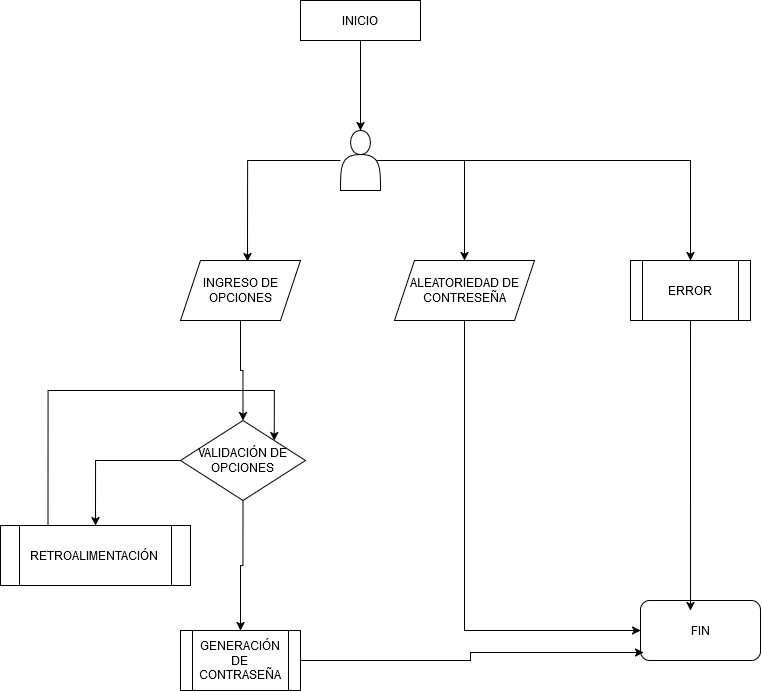

The diagram above was exported from draw.io. Its source (the exported page's mxGraphModel, read from the mxfile embedded in the PNG):
<mxGraphModel dx="1615" dy="858" grid="1" gridSize="10" guides="1" tooltips="1" connect="1" arrows="1" fold="1" page="1" pageScale="1" pageWidth="827" pageHeight="1169" math="0" shadow="0">
  <root>
    <mxCell id="0" />
    <mxCell id="1" parent="0" />
    <mxCell id="JFOlxu0jDbDA91tQkojf-25" style="edgeStyle=orthogonalEdgeStyle;rounded=0;orthogonalLoop=1;jettySize=auto;html=1;entryX=0.5;entryY=0;entryDx=0;entryDy=0;" edge="1" parent="1" source="JFOlxu0jDbDA91tQkojf-1" target="JFOlxu0jDbDA91tQkojf-3">
      <mxGeometry relative="1" as="geometry" />
    </mxCell>
    <mxCell id="JFOlxu0jDbDA91tQkojf-1" value="INICIO" style="rounded=0;whiteSpace=wrap;html=1;" vertex="1" parent="1">
      <mxGeometry x="333" y="10" width="120" height="40" as="geometry" />
    </mxCell>
    <mxCell id="JFOlxu0jDbDA91tQkojf-18" style="edgeStyle=orthogonalEdgeStyle;rounded=0;orthogonalLoop=1;jettySize=auto;html=1;exitX=0.5;exitY=1;exitDx=0;exitDy=0;entryX=0.5;entryY=0;entryDx=0;entryDy=0;" edge="1" parent="1" source="JFOlxu0jDbDA91tQkojf-2" target="JFOlxu0jDbDA91tQkojf-17">
      <mxGeometry relative="1" as="geometry" />
    </mxCell>
    <mxCell id="JFOlxu0jDbDA91tQkojf-2" value="INGRESO DE OPCIONES" style="shape=parallelogram;perimeter=parallelogramPerimeter;whiteSpace=wrap;html=1;fixedSize=1;" vertex="1" parent="1">
      <mxGeometry x="213" y="270" width="120" height="60" as="geometry" />
    </mxCell>
    <mxCell id="JFOlxu0jDbDA91tQkojf-10" style="edgeStyle=orthogonalEdgeStyle;rounded=0;orthogonalLoop=1;jettySize=auto;html=1;exitX=0.9;exitY=0.5;exitDx=0;exitDy=0;exitPerimeter=0;entryX=0.5;entryY=0;entryDx=0;entryDy=0;" edge="1" parent="1" source="JFOlxu0jDbDA91tQkojf-3" target="JFOlxu0jDbDA91tQkojf-9">
      <mxGeometry relative="1" as="geometry" />
    </mxCell>
    <mxCell id="JFOlxu0jDbDA91tQkojf-13" style="edgeStyle=orthogonalEdgeStyle;rounded=0;orthogonalLoop=1;jettySize=auto;html=1;entryX=0.5;entryY=0;entryDx=0;entryDy=0;" edge="1" parent="1" source="JFOlxu0jDbDA91tQkojf-3" target="JFOlxu0jDbDA91tQkojf-12">
      <mxGeometry relative="1" as="geometry" />
    </mxCell>
    <mxCell id="JFOlxu0jDbDA91tQkojf-3" value="" style="shape=actor;whiteSpace=wrap;html=1;" vertex="1" parent="1">
      <mxGeometry x="373" y="140" width="40" height="60" as="geometry" />
    </mxCell>
    <mxCell id="JFOlxu0jDbDA91tQkojf-5" style="edgeStyle=orthogonalEdgeStyle;rounded=0;orthogonalLoop=1;jettySize=auto;html=1;entryX=0.558;entryY=0.017;entryDx=0;entryDy=0;entryPerimeter=0;" edge="1" parent="1" source="JFOlxu0jDbDA91tQkojf-3" target="JFOlxu0jDbDA91tQkojf-2">
      <mxGeometry relative="1" as="geometry" />
    </mxCell>
    <mxCell id="JFOlxu0jDbDA91tQkojf-7" value="GENERACIÓN DE CONTRASEÑA" style="shape=process;whiteSpace=wrap;html=1;backgroundOutline=1;" vertex="1" parent="1">
      <mxGeometry x="213" y="640" width="120" height="60" as="geometry" />
    </mxCell>
    <mxCell id="JFOlxu0jDbDA91tQkojf-16" style="edgeStyle=orthogonalEdgeStyle;rounded=0;orthogonalLoop=1;jettySize=auto;html=1;exitX=0.5;exitY=1;exitDx=0;exitDy=0;entryX=0;entryY=0.5;entryDx=0;entryDy=0;" edge="1" parent="1" source="JFOlxu0jDbDA91tQkojf-9" target="JFOlxu0jDbDA91tQkojf-14">
      <mxGeometry relative="1" as="geometry" />
    </mxCell>
    <mxCell id="JFOlxu0jDbDA91tQkojf-9" value="ALEATORIEDAD DE CONTRESEÑA" style="shape=parallelogram;perimeter=parallelogramPerimeter;whiteSpace=wrap;html=1;fixedSize=1;" vertex="1" parent="1">
      <mxGeometry x="427" y="270" width="140" height="60" as="geometry" />
    </mxCell>
    <mxCell id="JFOlxu0jDbDA91tQkojf-12" value="ERROR" style="shape=process;whiteSpace=wrap;html=1;backgroundOutline=1;" vertex="1" parent="1">
      <mxGeometry x="663" y="270" width="120" height="60" as="geometry" />
    </mxCell>
    <mxCell id="JFOlxu0jDbDA91tQkojf-14" value="FIN" style="rounded=1;whiteSpace=wrap;html=1;" vertex="1" parent="1">
      <mxGeometry x="673" y="610" width="120" height="60" as="geometry" />
    </mxCell>
    <mxCell id="JFOlxu0jDbDA91tQkojf-15" style="edgeStyle=orthogonalEdgeStyle;rounded=0;orthogonalLoop=1;jettySize=auto;html=1;exitX=0.5;exitY=1;exitDx=0;exitDy=0;entryX=0.417;entryY=0.167;entryDx=0;entryDy=0;entryPerimeter=0;" edge="1" parent="1" source="JFOlxu0jDbDA91tQkojf-12" target="JFOlxu0jDbDA91tQkojf-14">
      <mxGeometry relative="1" as="geometry" />
    </mxCell>
    <mxCell id="JFOlxu0jDbDA91tQkojf-19" style="edgeStyle=orthogonalEdgeStyle;rounded=0;orthogonalLoop=1;jettySize=auto;html=1;exitX=0.5;exitY=1;exitDx=0;exitDy=0;entryX=0.5;entryY=0;entryDx=0;entryDy=0;" edge="1" parent="1" source="JFOlxu0jDbDA91tQkojf-17" target="JFOlxu0jDbDA91tQkojf-7">
      <mxGeometry relative="1" as="geometry" />
    </mxCell>
    <mxCell id="JFOlxu0jDbDA91tQkojf-22" style="edgeStyle=orthogonalEdgeStyle;rounded=0;orthogonalLoop=1;jettySize=auto;html=1;exitX=0;exitY=0.5;exitDx=0;exitDy=0;entryX=0.5;entryY=0;entryDx=0;entryDy=0;" edge="1" parent="1" source="JFOlxu0jDbDA91tQkojf-17" target="JFOlxu0jDbDA91tQkojf-21">
      <mxGeometry relative="1" as="geometry" />
    </mxCell>
    <mxCell id="JFOlxu0jDbDA91tQkojf-17" value="VALIDACIÓN DE OPCIONES" style="rhombus;whiteSpace=wrap;html=1;" vertex="1" parent="1">
      <mxGeometry x="213" y="430" width="125" height="80" as="geometry" />
    </mxCell>
    <mxCell id="JFOlxu0jDbDA91tQkojf-20" style="edgeStyle=orthogonalEdgeStyle;rounded=0;orthogonalLoop=1;jettySize=auto;html=1;entryX=0.025;entryY=0.867;entryDx=0;entryDy=0;entryPerimeter=0;" edge="1" parent="1" source="JFOlxu0jDbDA91tQkojf-7" target="JFOlxu0jDbDA91tQkojf-14">
      <mxGeometry relative="1" as="geometry" />
    </mxCell>
    <mxCell id="JFOlxu0jDbDA91tQkojf-24" style="edgeStyle=orthogonalEdgeStyle;rounded=0;orthogonalLoop=1;jettySize=auto;html=1;exitX=0.25;exitY=0;exitDx=0;exitDy=0;entryX=1;entryY=0;entryDx=0;entryDy=0;" edge="1" parent="1" source="JFOlxu0jDbDA91tQkojf-21" target="JFOlxu0jDbDA91tQkojf-17">
      <mxGeometry relative="1" as="geometry">
        <Array as="points">
          <mxPoint x="81" y="400" />
          <mxPoint x="306" y="400" />
        </Array>
      </mxGeometry>
    </mxCell>
    <mxCell id="JFOlxu0jDbDA91tQkojf-21" value="RETROALIMENTACIÓN" style="shape=process;whiteSpace=wrap;html=1;backgroundOutline=1;" vertex="1" parent="1">
      <mxGeometry x="33" y="535" width="190" height="60" as="geometry" />
    </mxCell>
  </root>
</mxGraphModel>